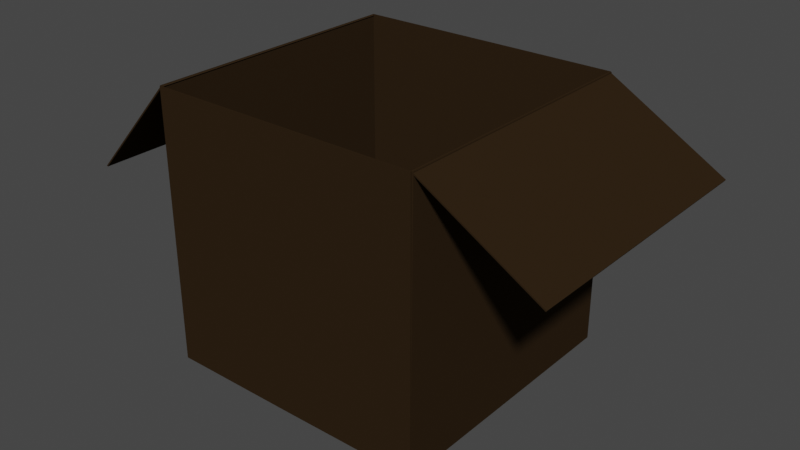 # Source: kutu.blend  (saved by Blender 2.91.10; exported with 4.5.12 LTS)
import bpy
from mathutils import Matrix  # noqa: F401  (used for matrix-valued properties, if any)

bpy.ops.wm.read_factory_settings(use_empty=True)
scene = bpy.context.scene
scene.name = 'Scene'

# ---- collections
col_collection = bpy.data.collections.new('Collection'); scene.collection.children.link(col_collection)

# ---- materials (node trees are filled in below, after node groups)
mat_malzeme = bpy.data.materials.new('Malzeme')
mat_malzeme.use_transparent_shadow = False
mat_malzeme.diffuse_color = (0.02908, 0.01714, 0.007682, 1.0)

# ---- material node trees

# ---- world
world_world = bpy.data.worlds.new('World'); scene.world = world_world
world_world.use_nodes = True; world_world.node_tree.nodes.clear()
_N = world_world.node_tree.nodes; _L = world_world.node_tree.links
n0 = _N.new('ShaderNodeOutputWorld'); n0.name = 'World Output'; n0.location = (300, 300)
n1 = _N.new('ShaderNodeBackground'); n1.name = 'Background'; n1.location = (10, 300)
n1.inputs[0].default_value = (0.05088, 0.05088, 0.05088, 1.0)
_L.new(n1.outputs[0], n0.inputs[0])
n0.is_active_output = True
world_world.color = (0.05088, 0.05088, 0.05088)
world_world.use_sun_shadow = False
world_world.sun_shadow_jitter_overblur = 0.0

# ---- meshes
me_cube_015 = bpy.data.meshes.new('Cube.015')
me_cube_015.from_pydata([(-1.0, -1.0, -1.0), (-1.0, -1.0, 1.0), (-1.0, 1.0, -1.0), (-1.0, 1.0, 1.0), (1.0, -1.0, -1.0), (1.0, -1.0, 1.0), (1.0, 1.0, -1.0), (1.0, 1.0, 1.0), (0.0, 1.0, -1.0), (0.0, 1.0, 1.0), (0.0, -1.0, -1.0), (0.0, -1.0, 1.0), (0.0, 1.0, 1.0), (0.0, -1.0, 1.0), (1.0, -1.0, 1.0), (1.0, 1.0, 1.0), (-1.0, 1.0, 1.0), (-1.681, 1.0, 0.2675), (-1.0, -1.0, 1.0), (-1.681, -1.0, 0.2675), (-1.0, -1.0, 1.0), (1.86, -1.0, 0.4969), (0.9962, 1.0, 1.001), (0.9962, -1.0, 1.001), (1.86, 1.0, 0.4969)], [], [(0, 18, 16, 2), (8, 12, 15, 6), (6, 7, 14, 4), (10, 13, 1, 0), (8, 6, 4, 10), (17, 3, 20, 19), (2, 8, 10, 0), (4, 5, 11, 10), (2, 16, 9, 8), (22, 24, 21, 23)])
_uv = me_cube_015.uv_layers.new(name='UVMap')
_uv.uv.foreach_set('vector', [0.375, 0.0, 0.625, 0.0, 0.625, 0.25, 0.375, 0.25, 0.375, 0.375, 0.625, 0.375, 0.625, 0.5, 0.375, 0.5, 0.375, 0.5, 0.625, 0.5, 0.625, 0.75, 0.375, 0.75, 0.375, 0.875, 0.625, 0.875, 0.625, 1.0, 0.375, 1.0, 0.25, 0.5, 0.375, 0.5, 0.375, 0.75, 0.25, 0.75, 0.75, 0.5, 0.875, 0.5, 0.875, 0.75, 0.75, 0.75, 0.125, 0.5, 0.25, 0.5, 0.25, 0.75, 0.125, 0.75, 0.375, 0.75, 0.625, 0.75, 0.625, 0.875, 0.375, 0.875, 0.375, 0.25, 0.625, 0.25, 0.625, 0.375, 0.375, 0.375, 0.625, 0.5, 0.75, 0.5, 0.75, 0.75, 0.625, 0.75])
me_cube_015.materials.append(mat_malzeme)
me_cube_015.use_remesh_fix_poles = True
me_cube_015.use_remesh_preserve_attributes = False
me_cube_015.use_mirror_vertex_groups = False
me_cube_015.update()

# ---- objects
ob_cube_009 = bpy.data.objects.new('Cube.009', me_cube_015)

# ---- transforms, parenting, visibility, modifiers, constraints
ob_cube_009.location = (1.362, -0.8075, -0.8539)
ob_cube_009.scale = (0.2093, 0.2093, 0.2093)
ob_cube_009.lineart.crease_threshold = 0.0
_m = ob_cube_009.modifiers.new('Solidify', 'SOLIDIFY')
_m.thickness = -0.01
_m.nonmanifold_merge_threshold = 0.0003

# ---- collection membership
col_collection.objects.link(ob_cube_009)

# ---- scene / render settings (as saved in the file)
scene.frame_start = 1; scene.frame_end = 250; scene.frame_set(1)
scene.render.engine = 'BLENDER_EEVEE_NEXT'
scene.cycles.use_denoising = False
scene.cycles.samples = 128
scene.cycles.sampling_pattern = 'TABULATED_SOBOL'
scene.cycles.use_adaptive_sampling = False
scene.cycles.use_light_tree = False
scene.view_settings.view_transform = 'Filmic'
bpy.context.view_layer.update()

# ---- added for rendering (the .blend has no active camera and no usable light): camera, sun
cam_auto = bpy.data.cameras.new('AutoCamera')
cam_auto.lens = 50.0
cam_auto.sensor_width = 36.0
cam_auto.clip_end = 1000.0
ob_auto_camera = bpy.data.objects.new('AutoCamera', cam_auto)
scene.collection.objects.link(ob_auto_camera)
ob_auto_camera.location = (2.26027, -1.86352, -0.150522)
ob_auto_camera.rotation_euler = (1.09748, -7.21219e-08, 0.694738)
scene.camera = ob_auto_camera
light_auto_sun = bpy.data.lights.new('AutoSun', 'SUN')
light_auto_sun.energy = 3.0
light_auto_sun.angle = 0.0523599
ob_auto_sun = bpy.data.objects.new('AutoSun', light_auto_sun)
scene.collection.objects.link(ob_auto_sun)
ob_auto_sun.rotation_euler = (0.872665, 0.174533, 0.523599)
bpy.context.view_layer.update()
